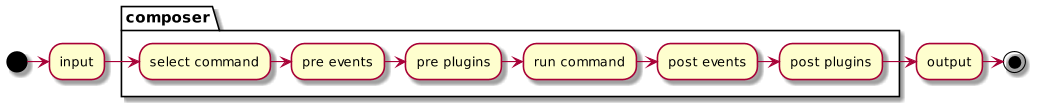

The diagram above was rendered by PlantUML. Its source (embedded in the PNG):
@startuml
scale 1024*600
(*) -right-> input
partition composer {
    "input" -right-> "select command"
    "select command" -right-> "pre events"
    "pre events" -right-> "pre plugins"
    "pre plugins" -right-> "run command"
    "run command" -right-> "post events"
    "post events" -right-> "post plugins"
}
"post plugins" -right-> "output"
"output" -right-> (*)
@enduml